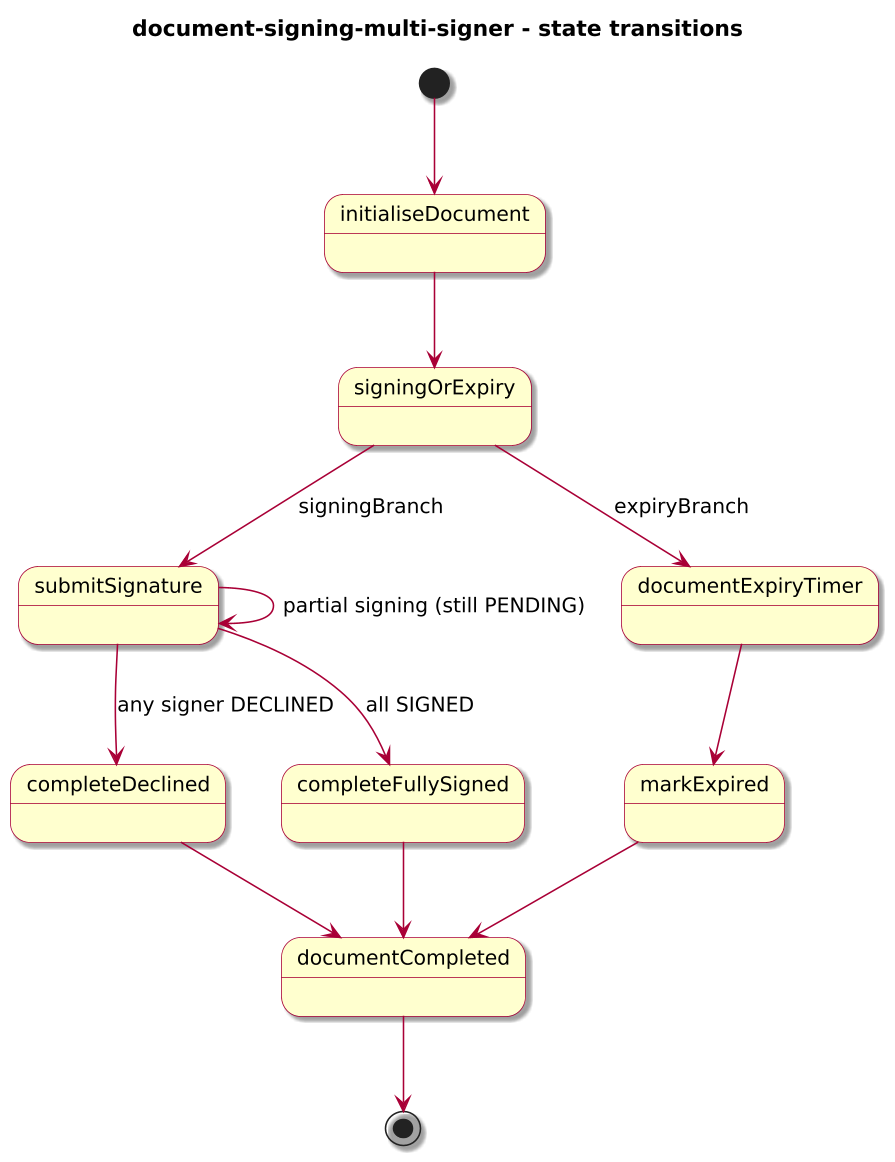

The diagram above was rendered by PlantUML. Its source (embedded in the PNG):
@startuml
!include journey-diagram-theme.puml
title document-signing-multi-signer - state transitions

[*] --> initialiseDocument

state initialiseDocument
state signingOrExpiry
state submitSignature
state completeDeclined
state completeFullySigned
state documentExpiryTimer
state markExpired
state documentCompleted

initialiseDocument --> signingOrExpiry

signingOrExpiry --> submitSignature : signingBranch
signingOrExpiry --> documentExpiryTimer : expiryBranch

submitSignature --> completeDeclined : any signer DECLINED
submitSignature --> completeFullySigned : all SIGNED
submitSignature --> submitSignature : partial signing (still PENDING)

documentExpiryTimer --> markExpired

completeDeclined --> documentCompleted
completeFullySigned --> documentCompleted
markExpired --> documentCompleted

documentCompleted --> [*]

@enduml